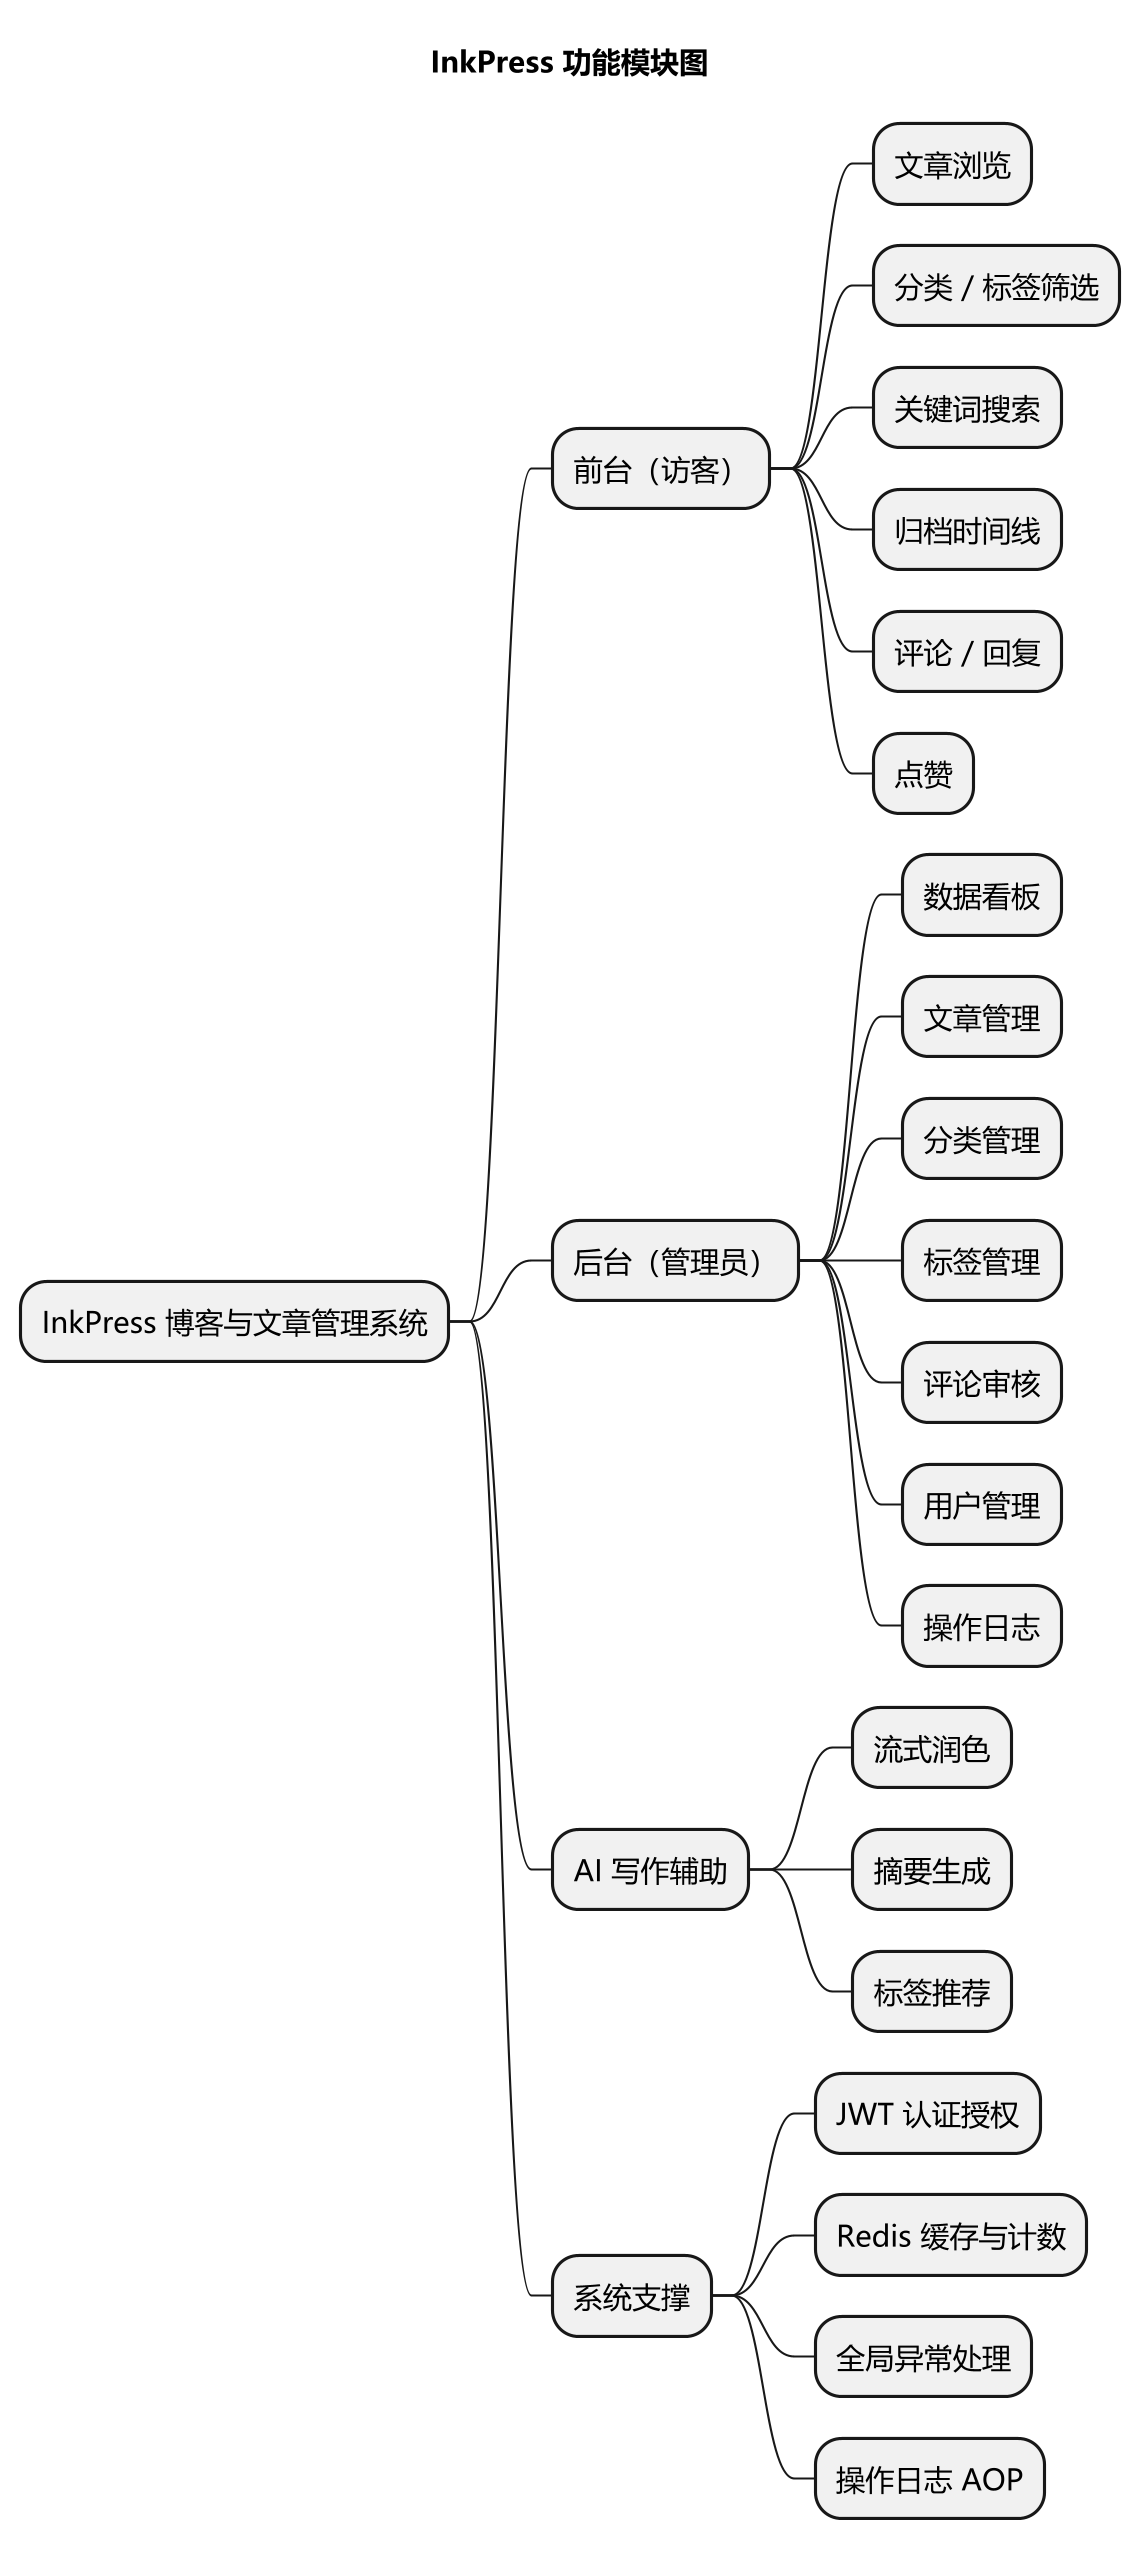

The diagram above was rendered by PlantUML. Its source (embedded in the PNG):
@startmindmap 02-功能模块图
skinparam dpi 200
skinparam shadowing false
skinparam defaultFontName Microsoft YaHei
title InkPress 功能模块图

* InkPress 博客与文章管理系统
** 前台（访客）
*** 文章浏览
*** 分类 / 标签筛选
*** 关键词搜索
*** 归档时间线
*** 评论 / 回复
*** 点赞
** 后台（管理员）
*** 数据看板
*** 文章管理
*** 分类管理
*** 标签管理
*** 评论审核
*** 用户管理
*** 操作日志
** AI 写作辅助
*** 流式润色
*** 摘要生成
*** 标签推荐
** 系统支撑
*** JWT 认证授权
*** Redis 缓存与计数
*** 全局异常处理
*** 操作日志 AOP
@endmindmap